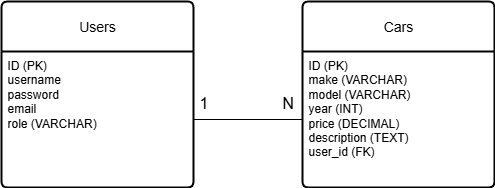

The diagram above was exported from draw.io. Its source (the exported page's mxGraphModel, read from the mxfile embedded in the PNG):
<mxGraphModel dx="2226" dy="837" grid="0" gridSize="10" guides="1" tooltips="1" connect="1" arrows="1" fold="1" page="0" pageScale="1" pageWidth="850" pageHeight="1100" math="0" shadow="0">
  <root>
    <mxCell id="0" />
    <mxCell id="1" parent="0" />
    <mxCell id="US0F3Q6JArz4K4xFTjZD-20" value="" style="group" vertex="1" connectable="0" parent="1">
      <mxGeometry x="-441" y="7" width="493" height="186" as="geometry" />
    </mxCell>
    <mxCell id="US0F3Q6JArz4K4xFTjZD-7" value="Users" style="swimlane;childLayout=stackLayout;horizontal=1;startSize=50;horizontalStack=0;rounded=1;fontSize=14;fontStyle=0;strokeWidth=2;resizeParent=0;resizeLast=1;shadow=0;dashed=0;align=center;arcSize=4;whiteSpace=wrap;html=1;" vertex="1" parent="US0F3Q6JArz4K4xFTjZD-20">
      <mxGeometry width="192" height="186" as="geometry" />
    </mxCell>
    <mxCell id="US0F3Q6JArz4K4xFTjZD-8" value="ID (PK)&lt;br&gt;username&lt;br&gt;password&lt;br&gt;email&lt;br&gt;role (VARCHAR)" style="align=left;strokeColor=none;fillColor=none;spacingLeft=4;spacingRight=4;fontSize=12;verticalAlign=top;resizable=0;rotatable=0;part=1;html=1;whiteSpace=wrap;" vertex="1" parent="US0F3Q6JArz4K4xFTjZD-7">
      <mxGeometry y="50" width="192" height="136" as="geometry" />
    </mxCell>
    <mxCell id="US0F3Q6JArz4K4xFTjZD-9" value="Cars" style="swimlane;childLayout=stackLayout;horizontal=1;startSize=50;horizontalStack=0;rounded=1;fontSize=14;fontStyle=0;strokeWidth=2;resizeParent=0;resizeLast=1;shadow=0;dashed=0;align=center;arcSize=4;whiteSpace=wrap;html=1;" vertex="1" parent="US0F3Q6JArz4K4xFTjZD-20">
      <mxGeometry x="301" width="192" height="186" as="geometry" />
    </mxCell>
    <mxCell id="US0F3Q6JArz4K4xFTjZD-10" value="ID (PK)&lt;br&gt;make (VARCHAR)&lt;br&gt;model (VARCHAR)&lt;span style=&quot;color: rgba(0, 0, 0, 0); font-family: monospace; font-size: 0px; text-wrap-mode: nowrap;&quot;&gt;%3CmxGraphModel%3E%3Croot%3E%3CmxCell%20id%3D%220%22%2F%3E%3CmxCell%20id%3D%221%22%20parent%3D%220%22%2F%3E%3CmxCell%20id%3D%222%22%20value%3D%22Users%22%20style%3D%22swimlane%3BchildLayout%3DstackLayout%3Bhorizontal%3D1%3BstartSize%3D50%3BhorizontalStack%3D0%3Brounded%3D1%3BfontSize%3D14%3BfontStyle%3D0%3BstrokeWidth%3D2%3BresizeParent%3D0%3BresizeLast%3D1%3Bshadow%3D0%3Bdashed%3D0%3Balign%3Dcenter%3BarcSize%3D4%3BwhiteSpace%3Dwrap%3Bhtml%3D1%3B%22%20vertex%3D%221%22%20parent%3D%221%22%3E%3CmxGeometry%20x%3D%22-501%22%20y%3D%223%22%20width%3D%22192%22%20height%3D%22186%22%20as%3D%22geometry%22%2F%3E%3C%2FmxCell%3E%3CmxCell%20id%3D%223%22%20value%3D%22ID%20(PK)%26lt%3Bbr%26gt%3Busername%26lt%3Bbr%26gt%3Bpassword%26lt%3Bbr%26gt%3Bemail%26lt%3Bbr%26gt%3Brole%20(VARCHAR)%22%20style%3D%22align%3Dleft%3BstrokeColor%3Dnone%3BfillColor%3Dnone%3BspacingLeft%3D4%3BspacingRight%3D4%3BfontSize%3D12%3BverticalAlign%3Dtop%3Bresizable%3D0%3Brotatable%3D0%3Bpart%3D1%3Bhtml%3D1%3BwhiteSpace%3Dwrap%3B%22%20vertex%3D%221%22%20parent%3D%222%22%3E%3CmxGeometry%20y%3D%2250%22%20width%3D%22192%22%20height%3D%22136%22%20as%3D%22geometry%22%2F%3E%3C%2FmxCell%3E%3C%2Froot%3E%3C%2FmxGraphModel%3E&lt;/span&gt;&lt;br&gt;year (INT)&lt;br&gt;price (DECIMAL)&lt;div&gt;description (TEXT)&lt;/div&gt;&lt;div&gt;user_id (FK)&amp;nbsp;&lt;/div&gt;" style="align=left;strokeColor=none;fillColor=none;spacingLeft=4;spacingRight=4;fontSize=12;verticalAlign=top;resizable=0;rotatable=0;part=1;html=1;whiteSpace=wrap;" vertex="1" parent="US0F3Q6JArz4K4xFTjZD-9">
      <mxGeometry y="50" width="192" height="136" as="geometry" />
    </mxCell>
    <mxCell id="US0F3Q6JArz4K4xFTjZD-12" value="1" style="text;html=1;align=center;verticalAlign=middle;resizable=0;points=[];autosize=1;strokeColor=none;fillColor=none;fontSize=16;" vertex="1" parent="US0F3Q6JArz4K4xFTjZD-20">
      <mxGeometry x="188.5" y="85.5" width="27" height="31" as="geometry" />
    </mxCell>
    <mxCell id="US0F3Q6JArz4K4xFTjZD-13" value="N" style="text;html=1;align=center;verticalAlign=middle;resizable=0;points=[];autosize=1;strokeColor=none;fillColor=none;fontSize=16;" vertex="1" parent="US0F3Q6JArz4K4xFTjZD-20">
      <mxGeometry x="271" y="85.5" width="30" height="31" as="geometry" />
    </mxCell>
    <mxCell id="US0F3Q6JArz4K4xFTjZD-19" value="" style="endArrow=none;html=1;rounded=0;fontSize=12;startSize=8;endSize=8;curved=1;exitX=1;exitY=0.5;exitDx=0;exitDy=0;" edge="1" parent="US0F3Q6JArz4K4xFTjZD-20" source="US0F3Q6JArz4K4xFTjZD-8" target="US0F3Q6JArz4K4xFTjZD-10">
      <mxGeometry relative="1" as="geometry">
        <mxPoint x="141" y="93" as="sourcePoint" />
        <mxPoint x="301" y="93" as="targetPoint" />
      </mxGeometry>
    </mxCell>
  </root>
</mxGraphModel>